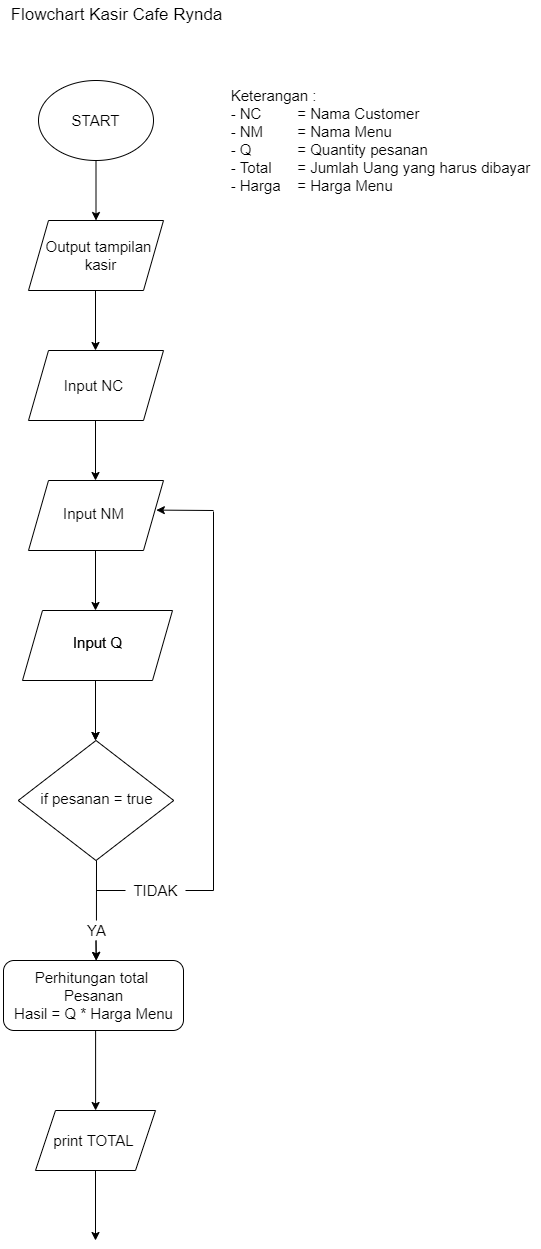

The diagram above was exported from draw.io. Its source (the exported page's mxGraphModel, read from the mxfile embedded in the PNG):
<mxGraphModel dx="373" dy="265" grid="1" gridSize="10" guides="1" tooltips="1" connect="1" arrows="1" fold="1" page="1" pageScale="1" pageWidth="850" pageHeight="1100" math="0" shadow="0">
  <root>
    <mxCell id="0" />
    <mxCell id="1" parent="0" />
    <mxCell id="2" value="" style="ellipse;whiteSpace=wrap;html=1;" vertex="1" parent="1">
      <mxGeometry x="348" y="80" width="115" height="80" as="geometry" />
    </mxCell>
    <mxCell id="3" value="Flowchart Kasir Cafe Rynda" style="text;html=1;resizable=0;autosize=1;align=center;verticalAlign=middle;points=[];fillColor=none;strokeColor=none;rounded=0;strokeWidth=1;fontSize=17;" vertex="1" parent="1">
      <mxGeometry x="310.5" width="230" height="30" as="geometry" />
    </mxCell>
    <mxCell id="4" value="START" style="text;html=1;resizable=0;autosize=1;align=center;verticalAlign=middle;points=[];fillColor=none;strokeColor=none;rounded=0;fontSize=15;" vertex="1" parent="1">
      <mxGeometry x="375" y="110" width="60" height="20" as="geometry" />
    </mxCell>
    <mxCell id="5" value="" style="endArrow=classic;html=1;fontSize=15;exitX=0.5;exitY=1;exitDx=0;exitDy=0;entryX=0.5;entryY=0;entryDx=0;entryDy=0;" edge="1" parent="1" source="2">
      <mxGeometry width="50" height="50" relative="1" as="geometry">
        <mxPoint x="415" y="220" as="sourcePoint" />
        <mxPoint x="405.5" y="220" as="targetPoint" />
      </mxGeometry>
    </mxCell>
    <mxCell id="6" value="&lt;div style=&quot;text-align: justify&quot;&gt;Keterangan :&lt;/div&gt;&lt;div style=&quot;text-align: justify&quot;&gt;- NC&lt;span style=&quot;white-space: pre&quot;&gt;&#09;&lt;/span&gt;&lt;span style=&quot;white-space: pre&quot;&gt;&#09;&lt;/span&gt;= Nama Customer&lt;/div&gt;&lt;div style=&quot;text-align: justify&quot;&gt;- NM &lt;span style=&quot;white-space: pre&quot;&gt;&#09;&lt;/span&gt;= Nama Menu&lt;/div&gt;&lt;div style=&quot;text-align: justify&quot;&gt;- Q&amp;nbsp; &lt;span style=&quot;white-space: pre&quot;&gt;&#09;&lt;/span&gt;&lt;span style=&quot;white-space: pre&quot;&gt;&#09;&lt;/span&gt;= Quantity pesanan&lt;/div&gt;&lt;div style=&quot;text-align: justify&quot;&gt;- Total &lt;span style=&quot;white-space: pre&quot;&gt;&#09;&lt;/span&gt;= Jumlah Uang yang harus dibayar&lt;/div&gt;&lt;div style=&quot;text-align: justify&quot;&gt;- Harga&lt;span style=&quot;white-space: pre&quot;&gt;&#09;&lt;/span&gt;= Harga Menu&lt;/div&gt;" style="text;html=1;resizable=0;autosize=1;align=center;verticalAlign=middle;points=[];fillColor=none;strokeColor=none;rounded=0;fontSize=15;" vertex="1" parent="1">
      <mxGeometry x="530" y="85" width="320" height="110" as="geometry" />
    </mxCell>
    <mxCell id="7" value="" style="shape=parallelogram;perimeter=parallelogramPerimeter;whiteSpace=wrap;html=1;fixedSize=1;fontSize=15;strokeWidth=1;" vertex="1" parent="1">
      <mxGeometry x="338" y="220" width="135" height="70" as="geometry" />
    </mxCell>
    <mxCell id="8" value="Output tampilan &lt;br&gt;kasir" style="text;html=1;resizable=0;autosize=1;align=center;verticalAlign=middle;points=[];fillColor=none;strokeColor=none;rounded=0;fontSize=15;" vertex="1" parent="1">
      <mxGeometry x="350" y="235" width="120" height="40" as="geometry" />
    </mxCell>
    <mxCell id="9" value="" style="endArrow=classic;html=1;fontSize=15;exitX=0.5;exitY=1;exitDx=0;exitDy=0;entryX=0.5;entryY=0;entryDx=0;entryDy=0;" edge="1" parent="1">
      <mxGeometry width="50" height="50" relative="1" as="geometry">
        <mxPoint x="405" y="290" as="sourcePoint" />
        <mxPoint x="405" y="350" as="targetPoint" />
      </mxGeometry>
    </mxCell>
    <mxCell id="10" value="" style="shape=parallelogram;perimeter=parallelogramPerimeter;whiteSpace=wrap;html=1;fixedSize=1;fontSize=15;strokeWidth=1;" vertex="1" parent="1">
      <mxGeometry x="338" y="350" width="135" height="70" as="geometry" />
    </mxCell>
    <mxCell id="11" value="Input NC&amp;nbsp;" style="text;html=1;resizable=0;autosize=1;align=center;verticalAlign=middle;points=[];fillColor=none;strokeColor=none;rounded=0;fontSize=15;" vertex="1" parent="1">
      <mxGeometry x="365" y="375" width="80" height="20" as="geometry" />
    </mxCell>
    <mxCell id="12" value="" style="endArrow=classic;html=1;fontSize=15;exitX=0.5;exitY=1;exitDx=0;exitDy=0;entryX=0.5;entryY=0;entryDx=0;entryDy=0;" edge="1" parent="1">
      <mxGeometry width="50" height="50" relative="1" as="geometry">
        <mxPoint x="405" y="420" as="sourcePoint" />
        <mxPoint x="405" y="480" as="targetPoint" />
      </mxGeometry>
    </mxCell>
    <mxCell id="13" value="" style="shape=parallelogram;perimeter=parallelogramPerimeter;whiteSpace=wrap;html=1;fixedSize=1;fontSize=15;strokeWidth=1;" vertex="1" parent="1">
      <mxGeometry x="338" y="480" width="135" height="70" as="geometry" />
    </mxCell>
    <mxCell id="14" value="Input NM" style="text;html=1;resizable=0;autosize=1;align=center;verticalAlign=middle;points=[];fillColor=none;strokeColor=none;rounded=0;fontSize=15;" vertex="1" parent="1">
      <mxGeometry x="363" y="503" width="80" height="20" as="geometry" />
    </mxCell>
    <mxCell id="15" value="" style="endArrow=classic;html=1;fontSize=15;exitX=0.5;exitY=1;exitDx=0;exitDy=0;entryX=0.5;entryY=0;entryDx=0;entryDy=0;" edge="1" parent="1">
      <mxGeometry width="50" height="50" relative="1" as="geometry">
        <mxPoint x="405" y="550" as="sourcePoint" />
        <mxPoint x="405" y="610" as="targetPoint" />
      </mxGeometry>
    </mxCell>
    <mxCell id="16" value="" style="shape=parallelogram;perimeter=parallelogramPerimeter;whiteSpace=wrap;html=1;fixedSize=1;fontSize=15;strokeWidth=1;" vertex="1" parent="1">
      <mxGeometry x="332" y="610" width="150" height="70" as="geometry" />
    </mxCell>
    <mxCell id="17" value="Input Q" style="text;html=1;resizable=0;autosize=1;align=center;verticalAlign=middle;points=[];fillColor=none;strokeColor=none;rounded=0;fontSize=15;" vertex="1" parent="1">
      <mxGeometry x="377" y="632" width="60" height="20" as="geometry" />
    </mxCell>
    <mxCell id="18" value="" style="endArrow=classic;html=1;fontSize=15;exitX=0.5;exitY=1;exitDx=0;exitDy=0;entryX=0.5;entryY=0;entryDx=0;entryDy=0;" edge="1" parent="1">
      <mxGeometry width="50" height="50" relative="1" as="geometry">
        <mxPoint x="405" y="680" as="sourcePoint" />
        <mxPoint x="405" y="740" as="targetPoint" />
      </mxGeometry>
    </mxCell>
    <mxCell id="19" value="" style="endArrow=classic;html=1;fontSize=15;entryX=1.007;entryY=0.39;entryDx=0;entryDy=0;entryPerimeter=0;" edge="1" parent="1">
      <mxGeometry width="50" height="50" relative="1" as="geometry">
        <mxPoint x="523" y="510" as="sourcePoint" />
        <mxPoint x="465.8399999999999" y="509.60000000000014" as="targetPoint" />
      </mxGeometry>
    </mxCell>
    <mxCell id="41" value="Input Q" style="text;html=1;resizable=0;autosize=1;align=center;verticalAlign=middle;points=[];fillColor=none;strokeColor=none;rounded=0;fontSize=15;" vertex="1" parent="1">
      <mxGeometry x="377" y="632" width="60" height="20" as="geometry" />
    </mxCell>
    <mxCell id="42" value="" style="endArrow=classic;html=1;fontSize=15;exitX=0.5;exitY=1;exitDx=0;exitDy=0;entryX=0.5;entryY=0;entryDx=0;entryDy=0;" edge="1" parent="1">
      <mxGeometry width="50" height="50" relative="1" as="geometry">
        <mxPoint x="405" y="680" as="sourcePoint" />
        <mxPoint x="405" y="740" as="targetPoint" />
      </mxGeometry>
    </mxCell>
    <mxCell id="43" value="" style="endArrow=classic;html=1;fontSize=15;exitX=0.5;exitY=1;exitDx=0;exitDy=0;entryX=0.515;entryY=0;entryDx=0;entryDy=0;entryPerimeter=0;startArrow=none;" edge="1" parent="1" source="47">
      <mxGeometry width="50" height="50" relative="1" as="geometry">
        <mxPoint x="405.66" y="852" as="sourcePoint" />
        <mxPoint x="405.70000000000005" y="960" as="targetPoint" />
      </mxGeometry>
    </mxCell>
    <mxCell id="44" value="" style="endArrow=none;html=1;fontSize=15;startArrow=none;" edge="1" parent="1" source="49">
      <mxGeometry width="50" height="50" relative="1" as="geometry">
        <mxPoint x="406" y="890" as="sourcePoint" />
        <mxPoint x="523" y="890" as="targetPoint" />
      </mxGeometry>
    </mxCell>
    <mxCell id="45" value="" style="rhombus;whiteSpace=wrap;html=1;fontSize=15;strokeWidth=1;" vertex="1" parent="1">
      <mxGeometry x="327.75" y="740" width="155.5" height="120" as="geometry" />
    </mxCell>
    <mxCell id="46" value="if pesanan = true&amp;nbsp;" style="text;html=1;resizable=0;autosize=1;align=center;verticalAlign=middle;points=[];fillColor=none;strokeColor=none;rounded=0;fontSize=15;" vertex="1" parent="1">
      <mxGeometry x="343" y="788" width="130" height="20" as="geometry" />
    </mxCell>
    <mxCell id="47" value="YA" style="text;html=1;resizable=0;autosize=1;align=center;verticalAlign=middle;points=[];fillColor=none;strokeColor=none;rounded=0;fontSize=15;" vertex="1" parent="1">
      <mxGeometry x="390.5" y="920" width="30" height="20" as="geometry" />
    </mxCell>
    <mxCell id="48" value="" style="endArrow=none;html=1;fontSize=15;entryX=0.515;entryY=0;entryDx=0;entryDy=0;entryPerimeter=0;" edge="1" parent="1" target="47">
      <mxGeometry width="50" height="50" relative="1" as="geometry">
        <mxPoint x="406" y="860" as="sourcePoint" />
        <mxPoint x="405.7000000000003" y="959.9999999999998" as="targetPoint" />
      </mxGeometry>
    </mxCell>
    <mxCell id="49" value="TIDAK" style="text;html=1;resizable=0;autosize=1;align=center;verticalAlign=middle;points=[];fillColor=none;strokeColor=none;rounded=0;fontSize=15;" vertex="1" parent="1">
      <mxGeometry x="435" y="880" width="60" height="20" as="geometry" />
    </mxCell>
    <mxCell id="50" value="" style="endArrow=none;html=1;fontSize=15;" edge="1" parent="1" target="49">
      <mxGeometry width="50" height="50" relative="1" as="geometry">
        <mxPoint x="406" y="890" as="sourcePoint" />
        <mxPoint x="523" y="890" as="targetPoint" />
      </mxGeometry>
    </mxCell>
    <mxCell id="51" value="" style="endArrow=none;html=1;fontSize=15;" edge="1" parent="1">
      <mxGeometry width="50" height="50" relative="1" as="geometry">
        <mxPoint x="523" y="511.0000000000001" as="sourcePoint" />
        <mxPoint x="523" y="890" as="targetPoint" />
      </mxGeometry>
    </mxCell>
    <mxCell id="52" value="" style="endArrow=classic;html=1;fontSize=15;exitX=0.5;exitY=1;exitDx=0;exitDy=0;entryX=0.515;entryY=0;entryDx=0;entryDy=0;entryPerimeter=0;startArrow=none;" edge="1" parent="1" target="53">
      <mxGeometry width="50" height="50" relative="1" as="geometry">
        <mxPoint x="405.5" y="940" as="sourcePoint" />
        <mxPoint x="405.66" y="932" as="targetPoint" />
      </mxGeometry>
    </mxCell>
    <mxCell id="53" value="" style="rounded=1;whiteSpace=wrap;html=1;fontSize=15;strokeWidth=1;" vertex="1" parent="1">
      <mxGeometry x="313" y="960" width="180" height="70" as="geometry" />
    </mxCell>
    <mxCell id="54" value="Perhitungan total &lt;br&gt;Pesanan&lt;br&gt;Hasil = Q * Harga Menu" style="text;html=1;resizable=0;autosize=1;align=center;verticalAlign=middle;points=[];fillColor=none;strokeColor=none;rounded=0;fontSize=15;" vertex="1" parent="1">
      <mxGeometry x="318" y="965" width="170" height="60" as="geometry" />
    </mxCell>
    <mxCell id="55" value="" style="endArrow=classic;html=1;fontSize=15;exitX=0.5;exitY=1;exitDx=0;exitDy=0;" edge="1" parent="1">
      <mxGeometry width="50" height="50" relative="1" as="geometry">
        <mxPoint x="405.0999999999999" y="1030" as="sourcePoint" />
        <mxPoint x="405.0999999999999" y="1110" as="targetPoint" />
      </mxGeometry>
    </mxCell>
    <mxCell id="56" value="" style="edgeStyle=none;html=1;fontSize=15;" edge="1" parent="1" source="57">
      <mxGeometry relative="1" as="geometry">
        <mxPoint x="405" y="1240" as="targetPoint" />
      </mxGeometry>
    </mxCell>
    <mxCell id="57" value="" style="shape=parallelogram;perimeter=parallelogramPerimeter;whiteSpace=wrap;html=1;fixedSize=1;fontSize=15;strokeWidth=1;" vertex="1" parent="1">
      <mxGeometry x="345" y="1110" width="120" height="60" as="geometry" />
    </mxCell>
    <mxCell id="58" value="print TOTAL" style="text;html=1;resizable=0;autosize=1;align=center;verticalAlign=middle;points=[];fillColor=none;strokeColor=none;rounded=0;fontSize=15;" vertex="1" parent="1">
      <mxGeometry x="353" y="1130" width="100" height="20" as="geometry" />
    </mxCell>
  </root>
</mxGraphModel>